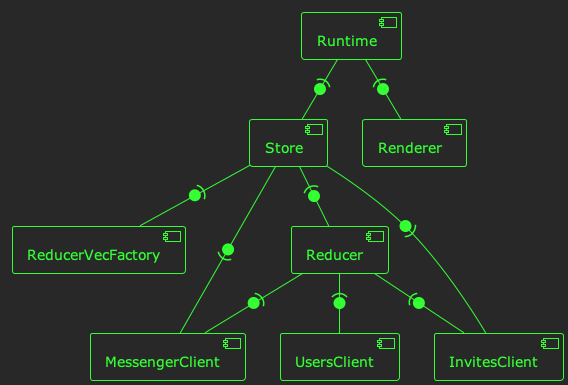

The diagram above was rendered by PlantUML. Its source (embedded in the PNG):
@startuml client
!theme crt-green

[Store]

[ReducerVecFactory]

[Reducer]

Store -(0- ReducerVecFactory

Store -(0- Reducer

[MessengerClient]

MessengerClient -(0- Store
Reducer -(0- MessengerClient

[InvitesClient]

InvitesClient -(0- Store
Reducer -(0- InvitesClient

[Runtime]

[Renderer]

[UsersClient]
Reducer -(0- UsersClient

Runtime -(0- Renderer
Runtime -(0- Store

@enduml